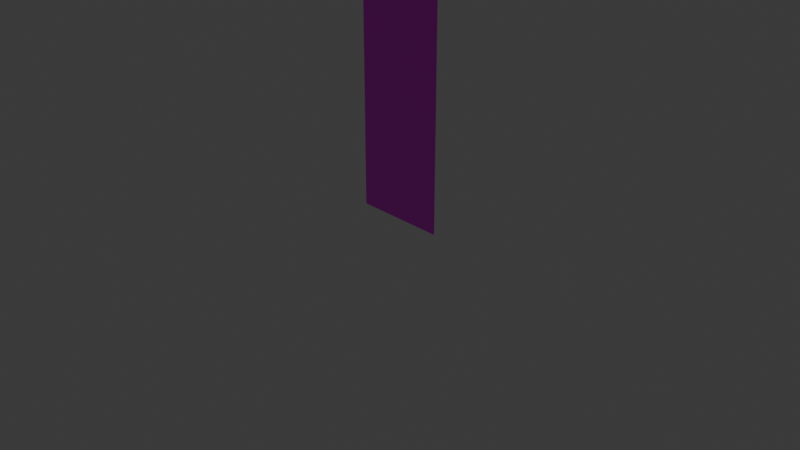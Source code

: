 # Source: Wall_01_1.blend  (saved by Blender 4.2.66; exported with 4.5.12 LTS)
import bpy
from mathutils import Matrix  # noqa: F401  (used for matrix-valued properties, if any)

bpy.ops.wm.read_factory_settings(use_empty=True)
scene = bpy.context.scene
scene.name = 'Scene'

# ---- collections
col_collection = bpy.data.collections.new('Collection'); scene.collection.children.link(col_collection)

# ---- images (referenced by path relative to the original .blend; pixels are not part of the script)
import os
ASSET_DIR = os.environ.get("B2B_ASSET_DIR", "")  # directory of the original .blend (textures are referenced by path, not embedded)
HERE = os.path.dirname(os.path.abspath(__file__))  # packed textures are extracted next to this script under _unpacked/

def load_image(name, relpath, width, height, colorspace="sRGB"):
    """Load a texture the original file referenced (path relative to the .blend, or extracted next to this script)."""
    p = next((c for c in (os.path.join(HERE, relpath), os.path.join(ASSET_DIR, relpath)) if relpath and os.path.exists(c)), "")
    if p:
        img = bpy.data.images.load(p, check_existing=True)
        img.name = name
    else:  # same state as the original file: an image datablock whose file is absent (Cycles renders it pink)
        img = bpy.data.images.new(name, width, height)
        img.source = "FILE"
        img.filepath = "//" + (relpath or name)
    img.colorspace_settings.name = colorspace
    return img
img_gridbox_default_png_001 = load_image('GridBox_Default.png.001', 'GridBox_Default.png', 1024, 1024, 'sRGB')
img_wall_02 = load_image('Wall_02', 'missing.png', 1024, 1024, 'sRGB')

# ---- materials (node trees are filled in below, after node groups)
mat_material = bpy.data.materials.new('Material')
mat_material.alpha_threshold = 0.0
mat_material.use_transparent_shadow = False
mat_material.roughness = 0.5
mat_material.line_color = (0.0, 0.0, 0.0, 1.0)

# ---- material node trees
mat_material.use_nodes = True; mat_material.node_tree.nodes.clear()
_N = mat_material.node_tree.nodes; _L = mat_material.node_tree.links
n0 = _N.new('ShaderNodeOutputMaterial'); n0.name = 'Material Output'; n0.location = (300, 300)
n1 = _N.new('ShaderNodeBsdfPrincipled'); n1.name = 'Principled BSDF'; n1.location = (10, 300)
n1.inputs[3].default_value = 1.45
n2 = _N.new('ShaderNodeNewGeometry'); n2.name = 'Geometry'; n2.location = (-991, 52)
n3 = _N.new('ShaderNodeMapping'); n3.name = 'Mapping'; n3.location = (-679, 100)
n3.inputs[1].default_value = (0.5, -0.85, 0.0)
n4 = _N.new('ShaderNodeTexImage'); n4.name = 'Image Texture'; n4.location = (-394, 15)
n4.image = img_gridbox_default_png_001
n4.projection = 'BOX'
n5 = _N.new('ShaderNodeTexImage'); n5.name = 'Image Texture.001'; n5.location = (-440, 289)
n5.image = img_wall_02
_L.new(n1.outputs[0], n0.inputs[0])
_L.new(n2.outputs[0], n3.inputs[0])
_L.new(n3.outputs[0], n4.inputs[0])
_L.new(n5.outputs[0], n1.inputs[0])
n0.is_active_output = True

# ---- world
world_world = bpy.data.worlds.new('World'); scene.world = world_world
world_world.use_nodes = True; world_world.node_tree.nodes.clear()
_N = world_world.node_tree.nodes; _L = world_world.node_tree.links
n0 = _N.new('ShaderNodeOutputWorld'); n0.name = 'World Output'; n0.location = (300, 300)
n1 = _N.new('ShaderNodeBackground'); n1.name = 'Background'; n1.location = (10, 300)
n1.inputs[0].default_value = (0.05088, 0.05088, 0.05088, 1.0)
_L.new(n1.outputs[0], n0.inputs[0])
n0.is_active_output = True
world_world.color = (0.05088, 0.05088, 0.05088)
world_world.sun_shadow_jitter_overblur = 0.0

# ---- cameras
cam_camera = bpy.data.cameras.new('Camera')
cam_camera.clip_end = 100.0
cam_camera.ortho_scale = 7.314

# ---- lights
light_light = bpy.data.lights.new('Light', 'POINT')
light_light.energy = 1000.0
light_light.shadow_soft_size = 0.1

# ---- meshes
me_cube = bpy.data.meshes.new('Cube')
me_cube.from_pydata([(0.5, 0.25, 2.5), (0.5, 0.0, 2.5), (0.5, 0.0, 0.0), (-0.5, 0.25, 2.5), (-0.5, 0.0, 2.5), (-0.5, 0.0, 0.0)], [], [(0, 3, 4, 1), (2, 1, 4, 5)])
_uv = me_cube.uv_layers.new(name='UVMap')
_uv.uv.foreach_set('vector', [0.625, 0.5, 0.875, 0.5, 0.875, 0.75, 0.625, 0.75, 0.375, 0.75, 0.625, 0.75, 0.625, 1.0, 0.375, 1.0])
me_cube.materials.append(mat_material)
me_cube.use_mirror_vertex_groups = False
me_cube.update()

# ---- objects
ob_cube = bpy.data.objects.new('Cube', me_cube)
ob_light = bpy.data.objects.new('Light', light_light)
ob_camera = bpy.data.objects.new('Camera', cam_camera)

# ---- transforms, parenting, visibility, modifiers, constraints
ob_cube.location = (0.0, 0.0, 0.0)
ob_cube.lock_rotations_4d = False
ob_cube.empty_display_type = 'ARROWS'
ob_cube.lineart.crease_threshold = 0.0
ob_light.location = (4.076, 1.005, 5.904)
ob_light.rotation_euler = (0.6503, 0.05522, 1.866)
ob_light.lock_rotations_4d = False
ob_light.empty_display_type = 'ARROWS'
ob_light.color = (0.0, 0.0, 0.0, 0.0)
ob_light.lineart.crease_threshold = 0.0
ob_camera.location = (7.359, -6.926, 4.958)
ob_camera.rotation_euler = (1.109, 0.0, 0.8149)
ob_camera.lock_rotations_4d = False
ob_camera.empty_display_type = 'ARROWS'
ob_camera.color = (0.0, 0.0, 0.0, 0.0)
ob_camera.display_type = 'WIRE'
ob_camera.lineart.crease_threshold = 0.0

# ---- collection membership
col_collection.objects.link(ob_cube)
col_collection.objects.link(ob_light)
col_collection.objects.link(ob_camera)

# ---- scene / render settings (as saved in the file)
scene.camera = ob_camera
scene.frame_start = 1; scene.frame_end = 250; scene.frame_set(1)
scene.render.engine = 'CYCLES'
scene.cycles.bake_type = 'DIFFUSE'
bpy.context.view_layer.update()

